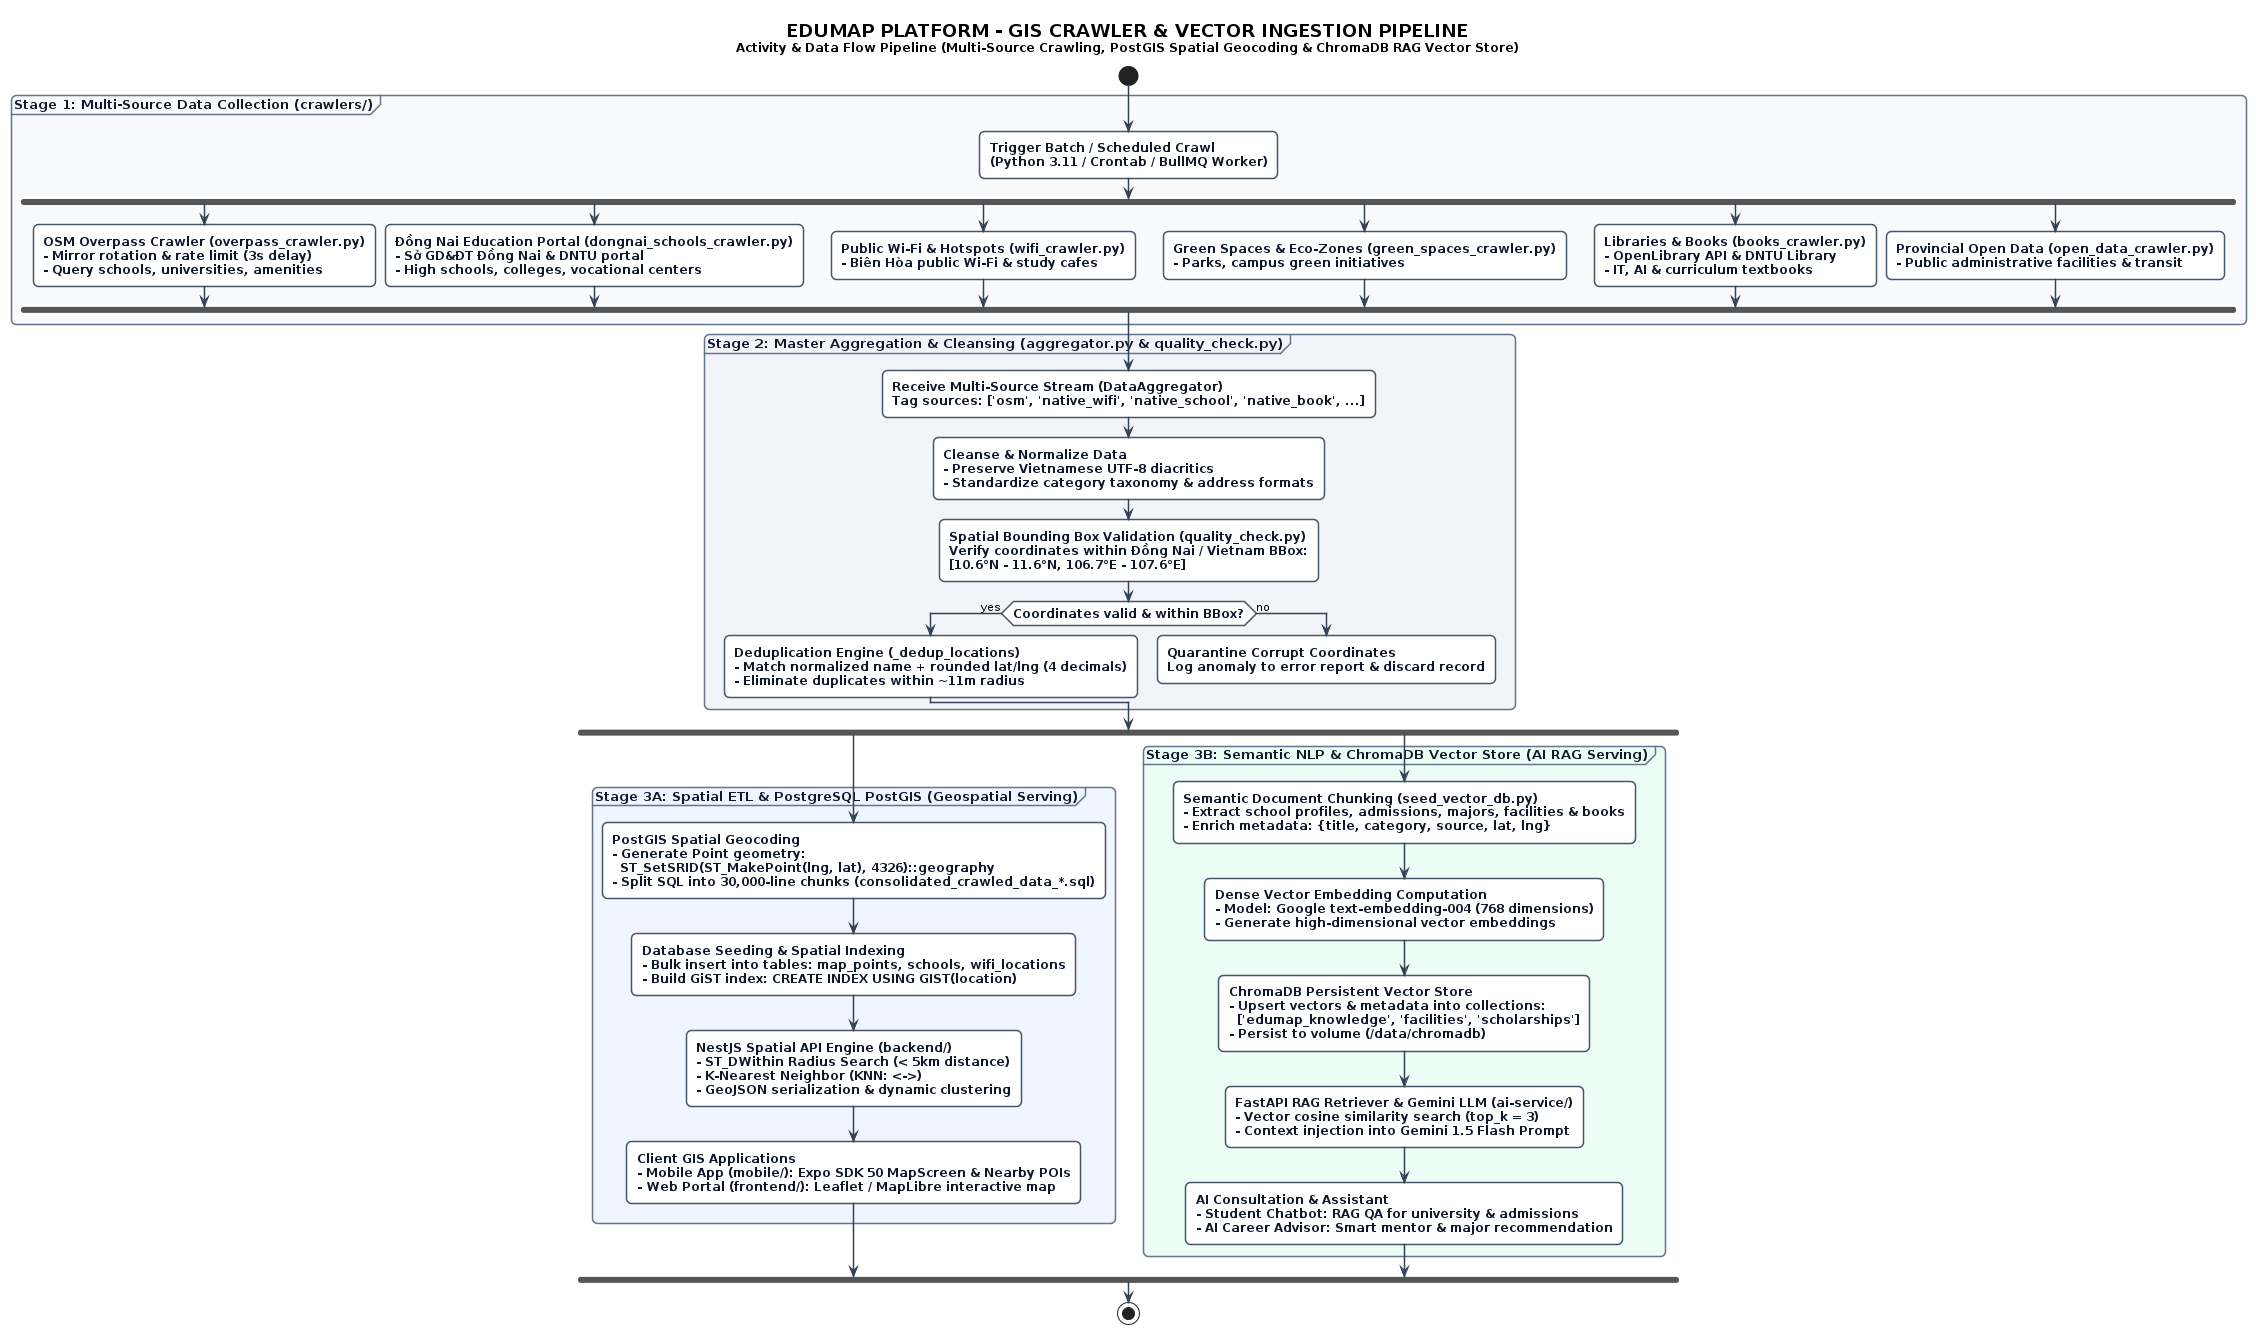

The diagram above was rendered by PlantUML. Its source (embedded in the PNG):
@startuml UML_crawler-gis-pipeline
skinparam defaultFontName "DejaVu Sans"
skinparam monochrome false
skinparam shadowing false
skinparam roundcorner 10
skinparam ArrowColor #334155
skinparam ArrowThickness 1.5
skinparam NoteBackgroundColor #FEF3C7
skinparam NoteBorderColor #D97706
skinparam NoteFontColor #92400E

skinparam activity {
  BackgroundColor #FFFFFF
  BorderColor #475569
  BorderThickness 1.5
  FontColor #0F172A
  FontSize 12
  FontStyle bold
}

skinparam partition {
  BorderColor #64748B
  FontColor #0F172A
  FontSize 13
  FontStyle bold
}

title <size:18><b>EDUMAP PLATFORM - GIS CRAWLER & VECTOR INGESTION PIPELINE</b></size>\n<size:12>Activity & Data Flow Pipeline (Multi-Source Crawling, PostGIS Spatial Geocoding & ChromaDB RAG Vector Store)</size>

start

partition "<b>Stage 1: Multi-Source Data Collection (crawlers/)</b>" #F8FAFC {
  :<b>Trigger Batch / Scheduled Crawl</b>\n(Python 3.11 / Crontab / BullMQ Worker);
  
  fork
    :<b>OSM Overpass Crawler</b> (overpass_crawler.py)\n- Mirror rotation & rate limit (3s delay)\n- Query schools, universities, amenities;
  fork again
    :<b>Đồng Nai Education Portal</b> (dongnai_schools_crawler.py)\n- Sở GD&ĐT Đồng Nai & DNTU portal\n- High schools, colleges, vocational centers;
  fork again
    :<b>Public Wi-Fi & Hotspots</b> (wifi_crawler.py)\n- Biên Hòa public Wi-Fi & study cafes;
  fork again
    :<b>Green Spaces & Eco-Zones</b> (green_spaces_crawler.py)\n- Parks, campus green initiatives;
  fork again
    :<b>Libraries & Books</b> (books_crawler.py)\n- OpenLibrary API & DNTU Library\n- IT, AI & curriculum textbooks;
  fork again
    :<b>Provincial Open Data</b> (open_data_crawler.py)\n- Public administrative facilities & transit;
  end fork
}

partition "<b>Stage 2: Master Aggregation & Cleansing (aggregator.py & quality_check.py)</b>" #F1F5F9 {
  :<b>Receive Multi-Source Stream</b> (DataAggregator)\nTag sources: ['osm', 'native_wifi', 'native_school', 'native_book', ...];
  
  :<b>Cleanse & Normalize Data</b>\n- Preserve Vietnamese UTF-8 diacritics\n- Standardize category taxonomy & address formats;
  
  :<b>Spatial Bounding Box Validation</b> (quality_check.py)\nVerify coordinates within Đồng Nai / Vietnam BBox:\n[10.6°N - 11.6°N, 106.7°E - 107.6°E];
  
  if (Coordinates valid & within BBox?) then (yes)
    :<b>Deduplication Engine</b> (_dedup_locations)\n- Match normalized name + rounded lat/lng (4 decimals)\n- Eliminate duplicates within ~11m radius;
  else (no)
    :<b>Quarantine Corrupt Coordinates</b>\nLog anomaly to error report & discard record;
    detach
  endif
}

fork
  partition "<b>Stage 3A: Spatial ETL & PostgreSQL PostGIS (Geospatial Serving)</b>" #EFF6FF {
    :<b>PostGIS Spatial Geocoding</b>\n- Generate Point geometry:\n  <b>ST_SetSRID(ST_MakePoint(lng, lat), 4326)::geography</b>\n- Split SQL into 30,000-line chunks (consolidated_crawled_data_*.sql);
    
    :<b>Database Seeding & Spatial Indexing</b>\n- Bulk insert into tables: <b>map_points</b>, <b>schools</b>, <b>wifi_locations</b>\n- Build GiST index: <b>CREATE INDEX USING GIST(location)</b>;
    
    :<b>NestJS Spatial API Engine (backend/)</b>\n- <b>ST_DWithin</b> Radius Search (< 5km distance)\n- K-Nearest Neighbor (KNN: <b><-></b>)\n- GeoJSON serialization & dynamic clustering;
    
    :<b>Client GIS Applications</b>\n- <b>Mobile App (mobile/):</b> Expo SDK 50 MapScreen & Nearby POIs\n- <b>Web Portal (frontend/):</b> Leaflet / MapLibre interactive map;
  }
fork again
  partition "<b>Stage 3B: Semantic NLP & ChromaDB Vector Store (AI RAG Serving)</b>" #ECFDF5 {
    :<b>Semantic Document Chunking</b> (seed_vector_db.py)\n- Extract school profiles, admissions, majors, facilities & books\n- Enrich metadata: {title, category, source, lat, lng};
    
    :<b>Dense Vector Embedding Computation</b>\n- Model: Google text-embedding-004 (768 dimensions)\n- Generate high-dimensional vector embeddings;
    
    :<b>ChromaDB Persistent Vector Store</b>\n- Upsert vectors & metadata into collections:\n  ['edumap_knowledge', 'facilities', 'scholarships']\n- Persist to volume (/data/chromadb);
    
    :<b>FastAPI RAG Retriever & Gemini LLM (ai-service/)</b>\n- Vector cosine similarity search (top_k = 3)\n- Context injection into Gemini 1.5 Flash Prompt;
    
    :<b>AI Consultation & Assistant</b>\n- <b>Student Chatbot:</b> RAG QA for university & admissions\n- <b>AI Career Advisor:</b> Smart mentor & major recommendation;
  }
end fork

stop

@enduml